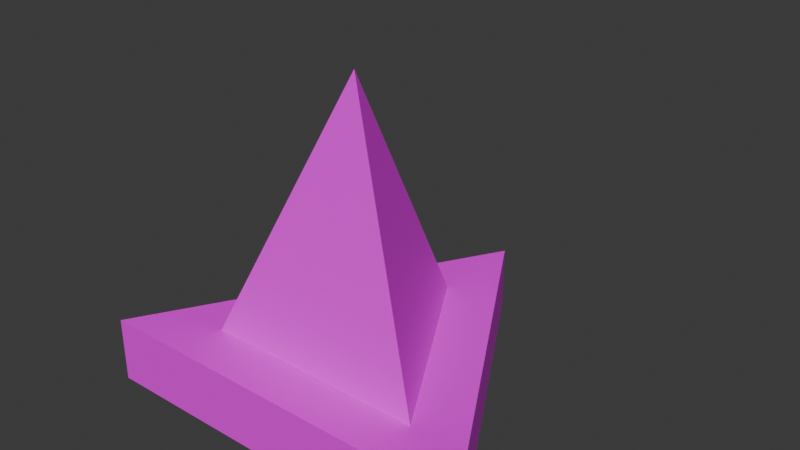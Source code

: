 # Source: Cone.blend  (saved by Blender 5.0.118; exported with 4.5.12 LTS)
import bpy
from mathutils import Matrix  # noqa: F401  (used for matrix-valued properties, if any)

bpy.ops.wm.read_factory_settings(use_empty=True)
scene = bpy.context.scene
scene.name = 'Scene'

# ---- images (referenced by path relative to the original .blend; pixels are not part of the script)
import os
ASSET_DIR = os.environ.get("B2B_ASSET_DIR", "")  # directory of the original .blend (textures are referenced by path, not embedded)
HERE = os.path.dirname(os.path.abspath(__file__))  # packed textures are extracted next to this script under _unpacked/

def load_image(name, relpath, width, height, colorspace="sRGB"):
    """Load a texture the original file referenced (path relative to the .blend, or extracted next to this script)."""
    p = next((c for c in (os.path.join(HERE, relpath), os.path.join(ASSET_DIR, relpath)) if relpath and os.path.exists(c)), "")
    if p:
        img = bpy.data.images.load(p, check_existing=True)
        img.name = name
    else:  # same state as the original file: an image datablock whose file is absent (Cycles renders it pink)
        img = bpy.data.images.new(name, width, height)
        img.source = "FILE"
        img.filepath = "//" + (relpath or name)
    img.colorspace_settings.name = colorspace
    return img
img_cone = load_image('Cone', 'Cone.png', 1024, 1024, 'sRGB')

# ---- materials (node trees are filled in below, after node groups)
mat_cone = bpy.data.materials.new('Cone')

# ---- material node trees
mat_cone.use_nodes = True; mat_cone.node_tree.nodes.clear()
_N = mat_cone.node_tree.nodes; _L = mat_cone.node_tree.links
n0 = _N.new('ShaderNodeBsdfPrincipled'); n0.name = 'Principled BSDF'; n0.location = (-200, 100)
n1 = _N.new('ShaderNodeOutputMaterial'); n1.name = 'Material Output'; n1.location = (200, 100)
n2 = _N.new('ShaderNodeTexImage'); n2.name = 'Image Texture'; n2.location = (-490, 75)
n2.image = img_cone
n2.interpolation = 'Closest'
_L.new(n0.outputs[0], n1.inputs[0])
_L.new(n2.outputs[0], n0.inputs[0])
n1.is_active_output = True

# ---- world
world_world = bpy.data.worlds.new('World'); scene.world = world_world
world_world.use_nodes = True; world_world.node_tree.nodes.clear()
_N = world_world.node_tree.nodes; _L = world_world.node_tree.links
n0 = _N.new('ShaderNodeOutputWorld'); n0.name = 'World Output'; n0.location = (300, 300)
n1 = _N.new('ShaderNodeBackground'); n1.name = 'Background'; n1.location = (10, 300)
n1.inputs[0].default_value = (0.05088, 0.05088, 0.05088, 1.0)
_L.new(n1.outputs[0], n0.inputs[0])
n0.is_active_output = True
world_world.color = (0.05088, 0.05088, 0.05088)
world_world.sun_shadow_jitter_overblur = 0.0

# ---- meshes
me_cone = bpy.data.meshes.new('Cone')
me_cone.from_pydata([(0.0, 0.2, 0.1), (0.1732, -0.1, 0.1), (-0.1732, -0.1, 0.1), (0.0, 0.0, 0.5), (0.0, 0.351, 0.0), (0.0, 0.351, 0.1), (0.304, -0.1755, 0.0), (0.304, -0.1755, 0.1), (-0.304, -0.1755, 0.0), (-0.304, -0.1755, 0.1)], [], [(0, 3, 1), (1, 3, 2), (2, 3, 0), (7, 9, 8, 6), (9, 5, 4, 8), (5, 9, 7), (5, 7, 6, 4)])
_uv = me_cone.uv_layers.new(name='UVMap')
_uv.uv.foreach_set('vector', [0.4953, 0.9259, 0.723, 0.384, 0.9506, 0.9259, 0.4953, 0.9259, 0.723, 0.384, 0.9506, 0.9259, 0.4953, 0.9259, 0.723, 0.384, 0.9506, 0.9259, 0.9635, 0.1413, 0.6086, 0.1413, 0.6086, 0.009887, 0.9635, 0.009887, 0.9635, 0.1413, 0.6086, 0.1413, 0.6086, 0.009887, 0.9635, 0.009887, 0.6149, 0.1777, 0.3076, 0.71, 0.0002651, 0.1777, 0.9635, 0.1413, 0.6086, 0.1413, 0.6086, 0.009887, 0.9635, 0.009887])
me_cone.materials.append(mat_cone)
me_cone.update()

# ---- objects
ob_cone = bpy.data.objects.new('Cone', me_cone)

# ---- transforms, parenting, visibility, modifiers, constraints
ob_cone.location = (0.0, 0.0, 0.0)

# ---- collection membership
scene.collection.objects.link(ob_cone)

# ---- scene / render settings (as saved in the file)
scene.frame_start = 1; scene.frame_end = 250; scene.frame_set(1)
scene.render.engine = 'BLENDER_EEVEE_NEXT'
scene.render.bake_bias = 0.0
scene.render.bake_samples = 0
bpy.context.view_layer.update()

# ---- added for rendering (the .blend has no active camera and no usable light): camera, sun
cam_auto = bpy.data.cameras.new('AutoCamera')
cam_auto.lens = 50.0
cam_auto.sensor_width = 36.0
cam_auto.clip_end = 1000.0
ob_auto_camera = bpy.data.objects.new('AutoCamera', cam_auto)
scene.collection.objects.link(ob_auto_camera)
ob_auto_camera.location = (0.876186, -0.963673, 0.950949)
ob_auto_camera.rotation_euler = (1.09748, -7.21219e-08, 0.694738)
scene.camera = ob_auto_camera
light_auto_sun = bpy.data.lights.new('AutoSun', 'SUN')
light_auto_sun.energy = 3.0
light_auto_sun.angle = 0.0523599
ob_auto_sun = bpy.data.objects.new('AutoSun', light_auto_sun)
scene.collection.objects.link(ob_auto_sun)
ob_auto_sun.rotation_euler = (0.872665, 0.174533, 0.523599)
bpy.context.view_layer.update()
